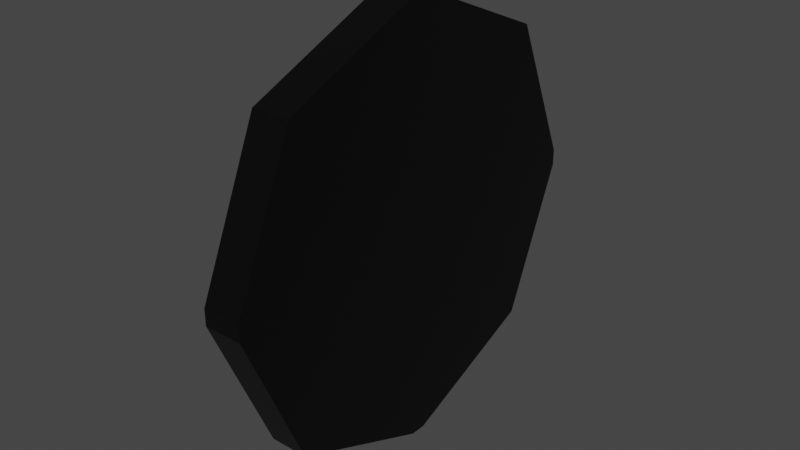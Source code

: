 # Source: Clock.blend  (saved by Blender 2.81.16; exported with 4.5.12 LTS)
import bpy
from mathutils import Matrix  # noqa: F401  (used for matrix-valued properties, if any)

bpy.ops.wm.read_factory_settings(use_empty=True)
scene = bpy.context.scene
scene.name = 'Scene'

# ---- collections
col_collection = bpy.data.collections.new('Collection'); scene.collection.children.link(col_collection)

# ---- materials (node trees are filled in below, after node groups)
mat_black = bpy.data.materials.new('Black')
mat_black.alpha_threshold = 0.0
mat_black.use_transparent_shadow = False
mat_black.line_color = (0.0, 0.0, 0.0, 1.0)
mat_white = bpy.data.materials.new('White')
mat_white.use_transparent_shadow = False

# ---- material node trees
mat_black.use_nodes = True; mat_black.node_tree.nodes.clear()
_N = mat_black.node_tree.nodes; _L = mat_black.node_tree.links
n0 = _N.new('ShaderNodeOutputMaterial'); n0.name = 'Material Output'; n0.location = (300, 300)
n1 = _N.new('ShaderNodeBsdfPrincipled'); n1.name = 'Principled BSDF'; n1.location = (10, 300)
n1.distribution = 'GGX'
n1.subsurface_method = 'BURLEY'
n1.inputs[0].default_value = (0.0, 0.0, 0.0, 1.0)
n1.inputs[2].default_value = 0.4
n1.inputs[3].default_value = 1.45
n1.inputs[27].default_value = (0.0, 0.0, 0.0, 1.0)
n1.inputs[28].default_value = 1.0
_L.new(n1.outputs[0], n0.inputs[0])
n0.is_active_output = True
mat_white.use_nodes = True; mat_white.node_tree.nodes.clear()
_N = mat_white.node_tree.nodes; _L = mat_white.node_tree.links
n0 = _N.new('ShaderNodeOutputMaterial'); n0.name = 'Material Output'; n0.location = (300, 300)
n1 = _N.new('ShaderNodeBsdfPrincipled'); n1.name = 'Principled BSDF'; n1.location = (10, 300)
n1.distribution = 'GGX'
n1.subsurface_method = 'BURLEY'
n1.inputs[3].default_value = 1.45
n1.inputs[27].default_value = (0.0, 0.0, 0.0, 1.0)
n1.inputs[28].default_value = 1.0
_L.new(n1.outputs[0], n0.inputs[0])
n0.is_active_output = True

# ---- world
world_world = bpy.data.worlds.new('World'); scene.world = world_world
world_world.use_nodes = True; world_world.node_tree.nodes.clear()
_N = world_world.node_tree.nodes; _L = world_world.node_tree.links
n0 = _N.new('ShaderNodeOutputWorld'); n0.name = 'World Output'; n0.location = (300, 300)
n1 = _N.new('ShaderNodeBackground'); n1.name = 'Background'; n1.location = (10, 300)
n1.inputs[0].default_value = (0.05088, 0.05088, 0.05088, 1.0)
_L.new(n1.outputs[0], n0.inputs[0])
n0.is_active_output = True
world_world.color = (0.05088, 0.05088, 0.05088)
world_world.use_sun_shadow = False
world_world.sun_shadow_jitter_overblur = 0.0

# ---- meshes
me_clock = bpy.data.meshes.new('Clock')
me_clock.from_pydata([(-0.0133, -5.969e-09, -0.1366), (-0.008281, 0.09465, -0.09465), (-0.0133, -0.1366, 5.969e-09), (-0.008281, -0.09465, -0.09465), (-0.0133, 5.969e-09, 0.1366), (-0.0133, 0.1366, -5.969e-09), (-0.008281, 0.09465, 0.09465), (-0.008281, -0.09465, 0.09465), (0.0133, -0.1068, -0.1068), (0.0133, -0.15, -0.005557), (-0.0133, -0.15, -0.005557), (-0.0133, -0.1068, -0.1068), (0.0133, -0.005557, -0.15), (-0.0133, -0.005557, -0.15), (0.0133, 0.1068, 0.1068), (0.0133, 0.15, 0.005557), (-0.0133, 0.15, 0.005557), (-0.0133, 0.1068, 0.1068), (0.0133, 0.005557, 0.15), (-0.0133, 0.005557, 0.15), (-0.0133, -0.1068, 0.1068), (-0.0133, -0.15, 0.005557), (0.0133, -0.15, 0.005557), (0.0133, -0.1068, 0.1068), (-0.0133, -0.005557, 0.15), (0.0133, -0.005557, 0.15), (-0.0133, 0.1068, -0.1068), (-0.0133, 0.15, -0.005557), (0.0133, 0.15, -0.005557), (0.0133, 0.1068, -0.1068), (-0.0133, 0.005557, -0.15), (0.0133, 0.005557, -0.15), (-0.0133, -0.09656, -0.09656), (-0.0133, 0.09656, 0.09656), (-0.008281, -5.868e-09, -0.1342), (-0.0133, -0.09656, 0.09656), (-0.008281, 5.868e-09, 0.1342), (-0.0133, 0.09656, -0.09656), (-0.008281, -0.1342, 5.868e-09), (-0.008281, 0.1342, -5.868e-09)], [], [(32, 0, 13, 11), (33, 4, 19, 17), (9, 10, 11, 8), (8, 11, 13, 12), (15, 16, 17, 14), (14, 17, 19, 18), (21, 22, 23, 20), (20, 23, 25, 24), (27, 28, 29, 26), (26, 29, 31, 30), (37, 5, 27, 26), (35, 2, 21, 20), (5, 33, 17, 16), (2, 32, 11, 10), (0, 37, 26, 30), (4, 35, 20, 24), (16, 27, 5), (0, 30, 13), (30, 31, 12, 13), (10, 21, 2), (22, 21, 10, 9), (19, 4, 24), (24, 25, 18, 19), (15, 28, 27, 16), (18, 31, 29, 14), (14, 29, 28, 15), (31, 18, 25, 12), (12, 25, 23, 8), (8, 23, 22, 9), (38, 3, 32, 2), (3, 34, 0, 32), (39, 6, 33, 5), (6, 36, 4, 33), (7, 38, 2, 35), (36, 7, 35, 4), (1, 39, 5, 37), (34, 1, 37, 0), (1, 34, 3), (6, 39, 1), (7, 36, 6), (3, 38, 7), (6, 1, 3, 7)])
me_clock.polygons.foreach_set('material_index', [0, 0, 0, 0, 0, 0, 0, 0, 0, 0, 0, 0, 0, 0, 0, 0, 0, 0, 0, 0, 0, 0, 0, 0, 0, 0, 0, 0, 0, 0, 0, 0, 0, 0, 0, 0, 0, 1, 1, 1, 1, 1])
_uv = me_clock.uv_layers.new(name='UVMap')
_uv.uv.foreach_set('vector', [0.4116, 0.2134, 0.5, 0.25, 0.5, 0.25, 0.4116, 0.2134, 0.5884, 0.03661, 0.5, 0.0, 0.5, 0.0, 0.5884, 0.03661, 0.375, 0.625, 0.125, 0.625, 0.125, 0.5, 0.375, 0.5, 0.375, 0.5, 0.375, 0.25, 0.5, 0.25, 0.5, 0.5, 0.625, 0.625, 0.875, 0.625, 0.875, 0.75, 0.625, 0.75, 0.625, 0.75, 0.625, 1.0, 0.5, 1.0, 0.5, 0.75, 0.125, 0.625, 0.375, 0.625, 0.375, 0.75, 0.125, 0.75, 0.375, 1.0, 0.375, 0.75, 0.5, 0.75, 0.5, 1.0, 0.875, 0.625, 0.625, 0.625, 0.625, 0.5, 0.875, 0.5, 0.625, 0.25, 0.625, 0.5, 0.5, 0.5, 0.5, 0.25, 0.5884, 0.2134, 0.625, 0.125, 0.625, 0.125, 0.5884, 0.2134, 0.4116, 0.03661, 0.375, 0.125, 0.375, 0.125, 0.4116, 0.03661, 0.625, 0.125, 0.5884, 0.03661, 0.5884, 0.03661, 0.625, 0.125, 0.375, 0.125, 0.4116, 0.2134, 0.4116, 0.2134, 0.375, 0.125, 0.5, 0.25, 0.5884, 0.2134, 0.5884, 0.2134, 0.5, 0.25, 0.5, 0.0, 0.4116, 0.03661, 0.4116, 0.03661, 0.5, 0.0, 0.875, 0.625, 0.0, 0.0, 0.875, 0.625, 0.5, 0.25, 0.0, 0.0, 0.5, 0.25, 0.0, 0.0, 0.0, 0.0, 0.0, 0.0, 0.0, 0.0, 0.0, 0.0, 0.375, 0.125, 0.375, 0.125, 0.0, 0.0, 0.0, 0.0, 0.0, 0.0, 0.0, 0.0, 0.0, 0.0, 0.5, 1.0, 0.5, 1.0, 0.0, 0.0, 0.0, 0.0, 0.0, 0.0, 0.0, 0.0, 0.625, 0.625, 0.625, 0.625, 0.875, 0.625, 0.875, 0.625, 0.5, 0.75, 0.5, 0.5, 0.625, 0.5, 0.625, 0.75, 0.625, 0.75, 0.625, 0.5, 0.625, 0.625, 0.625, 0.625, 0.5, 0.5, 0.5, 0.75, 0.0, 0.0, 0.0, 0.0, 0.0, 0.0, 0.0, 0.0, 0.375, 0.75, 0.375, 0.5, 0.375, 0.5, 0.375, 0.75, 0.375, 0.625, 0.0, 0.0, 0.3771, 0.1241, 0.4134, 0.2116, 0.4116, 0.2134, 0.375, 0.125, 0.4134, 0.2116, 0.5009, 0.2479, 0.5, 0.25, 0.4116, 0.2134, 0.6229, 0.1259, 0.5866, 0.03836, 0.5884, 0.03661, 0.625, 0.125, 0.5866, 0.03836, 0.4991, 0.00211, 0.5, 0.0, 0.5884, 0.03661, 0.4134, 0.03836, 0.3771, 0.1259, 0.375, 0.125, 0.4116, 0.03661, 0.5009, 0.00211, 0.4134, 0.03836, 0.4116, 0.03661, 0.5, 0.0, 0.5866, 0.2116, 0.6229, 0.1241, 0.625, 0.125, 0.5884, 0.2134, 0.4991, 0.2479, 0.5866, 0.2116, 0.5884, 0.2134, 0.5, 0.25, 0.5866, 0.2116, 0.5009, 0.2479, 0.4134, 0.2116, 0.5866, 0.03836, 0.6229, 0.1241, 0.5866, 0.2116, 0.4134, 0.03836, 0.4991, 0.00211, 0.5866, 0.03836, 0.4134, 0.2116, 0.3771, 0.1259, 0.4134, 0.03836, 0.5866, 0.03836, 0.5866, 0.2116, 0.4134, 0.2116, 0.4134, 0.03836])
me_clock.materials.append(mat_black)
me_clock.materials.append(mat_white)
me_clock.use_remesh_preserve_volume = False
me_clock.use_remesh_preserve_attributes = False
me_clock.use_mirror_vertex_groups = False
me_clock.update()
me_clock_hands = bpy.data.meshes.new('Clock Hands')
me_clock_hands.from_pydata([(-0.008324, -8.33e-10, 3.641e-17), (-0.01859, 8.33e-10, -3.641e-17), (-0.008324, -1.315e-09, -0.01103), (-0.01859, 3.507e-10, -0.01103), (-0.008324, 0.009555, -0.005517), (-0.01859, 0.009555, -0.005517), (-0.008324, 0.009555, 0.005517), (-0.01859, 0.009555, 0.005517), (-0.008324, -1.315e-09, 0.01103), (-0.01859, 3.507e-10, 0.01103), (-0.008324, -0.009555, 0.005517), (-0.01859, -0.009555, 0.005517), (-0.008324, -0.009555, -0.005517), (-0.01859, -0.009555, -0.005517), (-0.01859, 0.07817, -0.002254), (-0.008324, 0.07817, -0.002254), (-0.008324, 0.07817, 0.002254), (-0.01859, 0.07817, 0.002254), (-0.01859, -0.02063, 0.03968), (-0.008324, -0.02063, 0.03968), (-0.008324, -0.02405, 0.0377), (-0.01859, -0.02405, 0.0377)], [], [(0, 2, 4), (1, 5, 3), (2, 3, 5, 4), (0, 4, 6), (1, 7, 5), (5, 7, 17, 14), (0, 6, 8), (1, 9, 7), (6, 7, 9, 8), (0, 8, 10), (1, 11, 9), (8, 9, 18, 19), (0, 10, 12), (1, 13, 11), (10, 11, 13, 12), (0, 12, 2), (1, 3, 13), (12, 13, 3, 2), (15, 14, 17, 16), (6, 4, 15, 16), (4, 5, 14, 15), (7, 6, 16, 17), (19, 18, 21, 20), (11, 10, 20, 21), (9, 11, 21, 18), (10, 8, 19, 20)])
_uv = me_clock_hands.uv_layers.new(name='UVMap')
_uv.uv.foreach_set('vector', [0.75, 0.25, 0.75, 0.49, 0.9578, 0.37, 0.25, 0.25, 0.4578, 0.37, 0.25, 0.49, 1.0, 0.5, 1.0, 1.0, 0.8333, 1.0, 0.8333, 0.5, 0.75, 0.25, 0.9578, 0.37, 0.9578, 0.13, 0.25, 0.25, 0.4578, 0.13, 0.4578, 0.37, 0.4578, 0.37, 0.4578, 0.13, 0.4578, 0.13, 0.4578, 0.37, 0.75, 0.25, 0.9578, 0.13, 0.75, 0.01, 0.25, 0.25, 0.25, 0.01, 0.4578, 0.13, 0.6667, 0.5, 0.6667, 1.0, 0.5, 1.0, 0.5, 0.5, 0.75, 0.25, 0.75, 0.01, 0.5422, 0.13, 0.25, 0.25, 0.04215, 0.13, 0.25, 0.01, 0.5, 0.5, 0.5, 1.0, 0.5, 1.0, 0.5, 0.5, 0.75, 0.25, 0.5422, 0.13, 0.5422, 0.37, 0.25, 0.25, 0.04215, 0.37, 0.04215, 0.13, 0.3333, 0.5, 0.3333, 1.0, 0.1667, 1.0, 0.1667, 0.5, 0.75, 0.25, 0.5422, 0.37, 0.75, 0.49, 0.25, 0.25, 0.25, 0.49, 0.04215, 0.37, 0.1667, 0.5, 0.1667, 1.0, -8.941e-08, 1.0, -8.941e-08, 0.5, 0.8333, 0.5, 0.8333, 1.0, 0.6667, 1.0, 0.6667, 0.5, 0.9578, 0.13, 0.9578, 0.37, 0.9578, 0.37, 0.9578, 0.13, 0.8333, 0.5, 0.8333, 1.0, 0.8333, 1.0, 0.8333, 0.5, 0.6667, 1.0, 0.6667, 0.5, 0.6667, 0.5, 0.6667, 1.0, 0.5, 0.5, 0.5, 1.0, 0.3333, 1.0, 0.3333, 0.5, 0.3333, 1.0, 0.3333, 0.5, 0.3333, 0.5, 0.3333, 1.0, 0.25, 0.01, 0.04215, 0.13, 0.04215, 0.13, 0.25, 0.01, 0.5422, 0.13, 0.75, 0.01, 0.75, 0.01, 0.5422, 0.13])
me_clock_hands.materials.append(mat_black)
me_clock_hands.use_remesh_preserve_volume = False
me_clock_hands.use_remesh_preserve_attributes = False
me_clock_hands.use_mirror_vertex_groups = False
me_clock_hands.update()

# ---- objects
ob_clock = bpy.data.objects.new('Clock', me_clock)
ob_clock_hands = bpy.data.objects.new('Clock Hands', me_clock_hands)

# ---- transforms, parenting, visibility, modifiers, constraints
ob_clock.location = (0.0, 0.0, 0.0)
ob_clock.rotation_euler = (1.571, -0.0, 0.0)
ob_clock.lock_rotations_4d = False
ob_clock.empty_display_type = 'ARROWS'
ob_clock.lineart.crease_threshold = 0.0
ob_clock_hands.location = (0.0, 0.0, 0.0)
ob_clock_hands.rotation_euler = (1.571, -0.0, 0.0)
ob_clock_hands.lineart.crease_threshold = 0.0

# ---- collection membership
col_collection.objects.link(ob_clock)
col_collection.objects.link(ob_clock_hands)

# ---- scene / render settings (as saved in the file)
scene.frame_start = 1; scene.frame_end = 250; scene.frame_set(1)
scene.render.engine = 'BLENDER_EEVEE_NEXT'
scene.cycles.use_denoising = False
scene.cycles.samples = 128
scene.cycles.sampling_pattern = 'TABULATED_SOBOL'
scene.cycles.use_adaptive_sampling = False
scene.cycles.use_light_tree = False
scene.view_settings.view_transform = 'Filmic'
bpy.context.view_layer.update()

# ---- added for rendering (the .blend has no active camera and no usable light): camera, sun
cam_auto = bpy.data.cameras.new('AutoCamera')
cam_auto.lens = 50.0
cam_auto.sensor_width = 36.0
cam_auto.clip_end = 1000.0
ob_auto_camera = bpy.data.objects.new('AutoCamera', cam_auto)
scene.collection.objects.link(ob_auto_camera)
ob_auto_camera.location = (0.390917, -0.472274, 0.314849)
ob_auto_camera.rotation_euler = (1.09748, -7.21219e-08, 0.694738)
scene.camera = ob_auto_camera
light_auto_sun = bpy.data.lights.new('AutoSun', 'SUN')
light_auto_sun.energy = 3.0
light_auto_sun.angle = 0.0523599
ob_auto_sun = bpy.data.objects.new('AutoSun', light_auto_sun)
scene.collection.objects.link(ob_auto_sun)
ob_auto_sun.rotation_euler = (0.872665, 0.174533, 0.523599)
bpy.context.view_layer.update()
